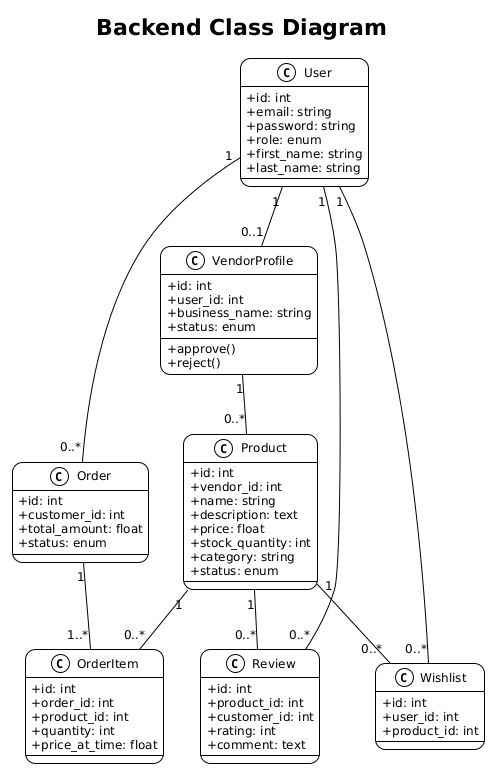

The diagram above was rendered by PlantUML. Its source (embedded in the PNG):
@startuml
!theme plain
skinparam backgroundColor white
skinparam defaultFontName Arial
skinparam defaultFontSize 12
skinparam roundCorner 20


skinparam classAttributeIconSize 0
title Backend Class Diagram 

class User {
  +id: int
  +email: string
  +password: string
  +role: enum
  +first_name: string
  +last_name: string
}

class VendorProfile {
  +id: int
  +user_id: int
  +business_name: string
  +status: enum
  +approve()
  +reject()
}

class Product {
  +id: int
  +vendor_id: int
  +name: string
  +description: text
  +price: float
  +stock_quantity: int
  +category: string
  +status: enum
}

class Order {
  +id: int
  +customer_id: int
  +total_amount: float
  +status: enum
}

class OrderItem {
  +id: int
  +order_id: int
  +product_id: int
  +quantity: int
  +price_at_time: float
}

class Review {
  +id: int
  +product_id: int
  +customer_id: int
  +rating: int
  +comment: text
}

class Wishlist {
  +id: int
  +user_id: int
  +product_id: int
}

User "1" -- "0..1" VendorProfile
VendorProfile "1" -- "0..*" Product
User "1" -- "0..*" Order
Order "1" -- "1..*" OrderItem
Product "1" -- "0..*" OrderItem
User "1" -- "0..*" Review
Product "1" -- "0..*" Review
User "1" -- "0..*" Wishlist
Product "1" -- "0..*" Wishlist
@enduml